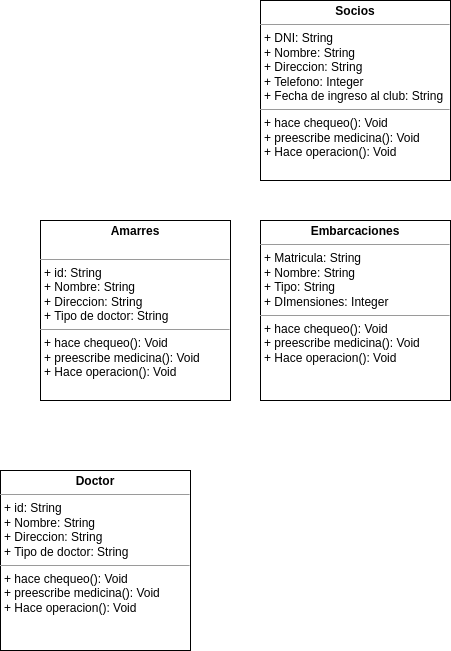

The diagram above was exported from draw.io. Its source (the exported page's mxGraphModel, read from the mxfile embedded in the PNG):
<mxGraphModel dx="1114" dy="762" grid="1" gridSize="10" guides="1" tooltips="1" connect="1" arrows="1" fold="1" page="1" pageScale="1" pageWidth="850" pageHeight="1100" background="#FFFFFF" math="0" shadow="0">
  <root>
    <mxCell id="0" />
    <mxCell id="1" parent="0" />
    <mxCell id="3" value="&lt;p style=&quot;margin:0px;margin-top:4px;text-align:center;&quot;&gt;&lt;b&gt;Amarres&lt;/b&gt;&lt;/p&gt;&lt;span style=&quot;color: rgba(0, 0, 0, 0); font-family: monospace; font-size: 0px;&quot;&gt;%3CmxGraphModel%3E%3Croot%3E%3CmxCell%20id%3D%220%22%2F%3E%3CmxCell%20id%3D%221%22%20parent%3D%220%22%2F%3E%3CmxCell%20id%3D%222%22%20value%3D%22%26lt%3Bp%20style%3D%26quot%3Bmargin%3A0px%3Bmargin-top%3A4px%3Btext-align%3Acenter%3B%26quot%3B%26gt%3B%26lt%3Bb%26gt%3BDoctor%26lt%3B%2Fb%26gt%3B%26lt%3B%2Fp%26gt%3B%26lt%3Bhr%20size%3D%26quot%3B1%26quot%3B%26gt%3B%26lt%3Bp%20style%3D%26quot%3Bborder-color%3A%20var(--border-color)%3B%20margin%3A%200px%200px%200px%204px%3B%26quot%3B%26gt%3B%2B%20id%3A%20String%26lt%3B%2Fp%26gt%3B%26lt%3Bp%20style%3D%26quot%3Bborder-color%3A%20var(--border-color)%3B%20margin%3A%200px%200px%200px%204px%3B%26quot%3B%26gt%3B%2B%20Nombre%3A%20String%26lt%3B%2Fp%26gt%3B%26lt%3Bp%20style%3D%26quot%3Bborder-color%3A%20var(--border-color)%3B%20margin%3A%200px%200px%200px%204px%3B%26quot%3B%26gt%3B%2B%20Direccion%3A%20String%26lt%3B%2Fp%26gt%3B%26lt%3Bp%20style%3D%26quot%3Bborder-color%3A%20var(--border-color)%3B%20margin%3A%200px%200px%200px%204px%3B%26quot%3B%26gt%3B%2B%20Tipo%20de%20doctor%3A%20String%26lt%3B%2Fp%26gt%3B%26lt%3Bhr%20size%3D%26quot%3B1%26quot%3B%26gt%3B%26lt%3Bp%20style%3D%26quot%3Bborder-color%3A%20var(--border-color)%3B%20margin%3A%200px%200px%200px%204px%3B%26quot%3B%26gt%3B%26lt%3Bspan%20style%3D%26quot%3Bborder-color%3A%20var(--border-color)%3B%20background-color%3A%20initial%3B%26quot%3B%26gt%3B%2B%20hace%20chequeo()%3A%20Void%26lt%3B%2Fspan%26gt%3B%26lt%3B%2Fp%26gt%3B%26lt%3Bp%20style%3D%26quot%3Bborder-color%3A%20var(--border-color)%3B%20margin%3A%200px%200px%200px%204px%3B%26quot%3B%26gt%3B%26lt%3Bspan%20style%3D%26quot%3Bborder-color%3A%20var(--border-color)%3B%20background-color%3A%20initial%3B%26quot%3B%26gt%3B%2B%20preescribe%20medicina()%3A%20Void%26lt%3Bbr%26gt%3B%26lt%3B%2Fspan%26gt%3B%26lt%3B%2Fp%26gt%3B%26lt%3Bp%20style%3D%26quot%3Bborder-color%3A%20var(--border-color)%3B%20margin%3A%200px%200px%200px%204px%3B%26quot%3B%26gt%3B%26lt%3Bspan%20style%3D%26quot%3Bborder-color%3A%20var(--border-color)%3B%20background-color%3A%20initial%3B%26quot%3B%26gt%3B%2B%20Hace%20operacion()%3A%20Void%26lt%3Bbr%26gt%3B%26lt%3B%2Fspan%26gt%3B%26lt%3B%2Fp%26gt%3B%26lt%3Bp%20style%3D%26quot%3Bborder-color%3A%20var(--border-color)%3B%20margin%3A%200px%200px%200px%204px%3B%26quot%3B%26gt%3B%26lt%3Bspan%20style%3D%26quot%3Bborder-color%3A%20var(--border-color)%3B%20background-color%3A%20initial%3B%26quot%3B%26gt%3B%26lt%3Bbr%26gt%3B%26lt%3B%2Fspan%26gt%3B%26lt%3B%2Fp%26gt%3B%22%20style%3D%22verticalAlign%3Dtop%3Balign%3Dleft%3Boverflow%3Dfill%3BfontSize%3D12%3BfontFamily%3DHelvetica%3Bhtml%3D1%3B%22%20vertex%3D%221%22%20parent%3D%221%22%3E%3CmxGeometry%20x%3D%2270%22%20y%3D%22420%22%20width%3D%22190%22%20height%3D%22180%22%20as%3D%22geometry%22%2F%3E%3C%2FmxCell%3E%3C%2Froot%3E%3C%2FmxGraphModel%3E&lt;/span&gt;&lt;hr size=&quot;1&quot;&gt;&lt;p style=&quot;border-color: var(--border-color); margin: 0px 0px 0px 4px;&quot;&gt;+ id: String&lt;/p&gt;&lt;p style=&quot;border-color: var(--border-color); margin: 0px 0px 0px 4px;&quot;&gt;+ Nombre: String&lt;/p&gt;&lt;p style=&quot;border-color: var(--border-color); margin: 0px 0px 0px 4px;&quot;&gt;+ Direccion: String&lt;/p&gt;&lt;p style=&quot;border-color: var(--border-color); margin: 0px 0px 0px 4px;&quot;&gt;+ Tipo de doctor: String&lt;/p&gt;&lt;hr size=&quot;1&quot;&gt;&lt;p style=&quot;border-color: var(--border-color); margin: 0px 0px 0px 4px;&quot;&gt;&lt;span style=&quot;border-color: var(--border-color); background-color: initial;&quot;&gt;+ hace chequeo(): Void&lt;/span&gt;&lt;/p&gt;&lt;p style=&quot;border-color: var(--border-color); margin: 0px 0px 0px 4px;&quot;&gt;&lt;span style=&quot;border-color: var(--border-color); background-color: initial;&quot;&gt;+ preescribe medicina(): Void&lt;br&gt;&lt;/span&gt;&lt;/p&gt;&lt;p style=&quot;border-color: var(--border-color); margin: 0px 0px 0px 4px;&quot;&gt;&lt;span style=&quot;border-color: var(--border-color); background-color: initial;&quot;&gt;+ Hace operacion(): Void&lt;br&gt;&lt;/span&gt;&lt;/p&gt;&lt;p style=&quot;border-color: var(--border-color); margin: 0px 0px 0px 4px;&quot;&gt;&lt;span style=&quot;border-color: var(--border-color); background-color: initial;&quot;&gt;&lt;br&gt;&lt;/span&gt;&lt;/p&gt;" style="verticalAlign=top;align=left;overflow=fill;fontSize=12;fontFamily=Helvetica;html=1;" parent="1" vertex="1">
      <mxGeometry x="380" y="310" width="190" height="180" as="geometry" />
    </mxCell>
    <mxCell id="15" value="&lt;p style=&quot;margin:0px;margin-top:4px;text-align:center;&quot;&gt;&lt;b&gt;Embarcaciones&lt;/b&gt;&lt;/p&gt;&lt;hr size=&quot;1&quot;&gt;&lt;p style=&quot;border-color: var(--border-color); margin: 0px 0px 0px 4px;&quot;&gt;+ Matricula: String&lt;/p&gt;&lt;p style=&quot;border-color: var(--border-color); margin: 0px 0px 0px 4px;&quot;&gt;+ Nombre: String&lt;/p&gt;&lt;p style=&quot;border-color: var(--border-color); margin: 0px 0px 0px 4px;&quot;&gt;+ Tipo: String&lt;/p&gt;&lt;p style=&quot;border-color: var(--border-color); margin: 0px 0px 0px 4px;&quot;&gt;+ DImensiones: Integer&lt;/p&gt;&lt;hr size=&quot;1&quot;&gt;&lt;p style=&quot;border-color: var(--border-color); margin: 0px 0px 0px 4px;&quot;&gt;&lt;span style=&quot;border-color: var(--border-color); background-color: initial;&quot;&gt;+ hace chequeo(): Void&lt;/span&gt;&lt;/p&gt;&lt;p style=&quot;border-color: var(--border-color); margin: 0px 0px 0px 4px;&quot;&gt;&lt;span style=&quot;border-color: var(--border-color); background-color: initial;&quot;&gt;+ preescribe medicina(): Void&lt;br&gt;&lt;/span&gt;&lt;/p&gt;&lt;p style=&quot;border-color: var(--border-color); margin: 0px 0px 0px 4px;&quot;&gt;&lt;span style=&quot;border-color: var(--border-color); background-color: initial;&quot;&gt;+ Hace operacion(): Void&lt;br&gt;&lt;/span&gt;&lt;/p&gt;&lt;p style=&quot;border-color: var(--border-color); margin: 0px 0px 0px 4px;&quot;&gt;&lt;span style=&quot;border-color: var(--border-color); background-color: initial;&quot;&gt;&lt;br&gt;&lt;/span&gt;&lt;/p&gt;" style="verticalAlign=top;align=left;overflow=fill;fontSize=12;fontFamily=Helvetica;html=1;" vertex="1" parent="1">
      <mxGeometry x="600" y="310" width="190" height="180" as="geometry" />
    </mxCell>
    <mxCell id="16" value="&lt;p style=&quot;margin:0px;margin-top:4px;text-align:center;&quot;&gt;&lt;b&gt;Socios&lt;/b&gt;&lt;/p&gt;&lt;hr size=&quot;1&quot;&gt;&lt;p style=&quot;border-color: var(--border-color); margin: 0px 0px 0px 4px;&quot;&gt;+ DNI: String&lt;/p&gt;&lt;p style=&quot;border-color: var(--border-color); margin: 0px 0px 0px 4px;&quot;&gt;+ Nombre: String&lt;/p&gt;&lt;p style=&quot;border-color: var(--border-color); margin: 0px 0px 0px 4px;&quot;&gt;+ Direccion: String&lt;/p&gt;&lt;p style=&quot;border-color: var(--border-color); margin: 0px 0px 0px 4px;&quot;&gt;+ Telefono: Integer&lt;/p&gt;&lt;p style=&quot;border-color: var(--border-color); margin: 0px 0px 0px 4px;&quot;&gt;+ Fecha de ingreso al club: String&lt;br&gt;&lt;/p&gt;&lt;hr size=&quot;1&quot;&gt;&lt;p style=&quot;border-color: var(--border-color); margin: 0px 0px 0px 4px;&quot;&gt;&lt;span style=&quot;border-color: var(--border-color); background-color: initial;&quot;&gt;+ hace chequeo(): Void&lt;/span&gt;&lt;/p&gt;&lt;p style=&quot;border-color: var(--border-color); margin: 0px 0px 0px 4px;&quot;&gt;&lt;span style=&quot;border-color: var(--border-color); background-color: initial;&quot;&gt;+ preescribe medicina(): Void&lt;br&gt;&lt;/span&gt;&lt;/p&gt;&lt;p style=&quot;border-color: var(--border-color); margin: 0px 0px 0px 4px;&quot;&gt;&lt;span style=&quot;border-color: var(--border-color); background-color: initial;&quot;&gt;+ Hace operacion(): Void&lt;br&gt;&lt;/span&gt;&lt;/p&gt;&lt;p style=&quot;border-color: var(--border-color); margin: 0px 0px 0px 4px;&quot;&gt;&lt;span style=&quot;border-color: var(--border-color); background-color: initial;&quot;&gt;&lt;br&gt;&lt;/span&gt;&lt;/p&gt;" style="verticalAlign=top;align=left;overflow=fill;fontSize=12;fontFamily=Helvetica;html=1;" vertex="1" parent="1">
      <mxGeometry x="600" y="90" width="190" height="180" as="geometry" />
    </mxCell>
    <mxCell id="17" value="&lt;p style=&quot;margin:0px;margin-top:4px;text-align:center;&quot;&gt;&lt;b&gt;Doctor&lt;/b&gt;&lt;/p&gt;&lt;hr size=&quot;1&quot;&gt;&lt;p style=&quot;border-color: var(--border-color); margin: 0px 0px 0px 4px;&quot;&gt;+ id: String&lt;/p&gt;&lt;p style=&quot;border-color: var(--border-color); margin: 0px 0px 0px 4px;&quot;&gt;+ Nombre: String&lt;/p&gt;&lt;p style=&quot;border-color: var(--border-color); margin: 0px 0px 0px 4px;&quot;&gt;+ Direccion: String&lt;/p&gt;&lt;p style=&quot;border-color: var(--border-color); margin: 0px 0px 0px 4px;&quot;&gt;+ Tipo de doctor: String&lt;/p&gt;&lt;hr size=&quot;1&quot;&gt;&lt;p style=&quot;border-color: var(--border-color); margin: 0px 0px 0px 4px;&quot;&gt;&lt;span style=&quot;border-color: var(--border-color); background-color: initial;&quot;&gt;+ hace chequeo(): Void&lt;/span&gt;&lt;/p&gt;&lt;p style=&quot;border-color: var(--border-color); margin: 0px 0px 0px 4px;&quot;&gt;&lt;span style=&quot;border-color: var(--border-color); background-color: initial;&quot;&gt;+ preescribe medicina(): Void&lt;br&gt;&lt;/span&gt;&lt;/p&gt;&lt;p style=&quot;border-color: var(--border-color); margin: 0px 0px 0px 4px;&quot;&gt;&lt;span style=&quot;border-color: var(--border-color); background-color: initial;&quot;&gt;+ Hace operacion(): Void&lt;br&gt;&lt;/span&gt;&lt;/p&gt;&lt;p style=&quot;border-color: var(--border-color); margin: 0px 0px 0px 4px;&quot;&gt;&lt;span style=&quot;border-color: var(--border-color); background-color: initial;&quot;&gt;&lt;br&gt;&lt;/span&gt;&lt;/p&gt;" style="verticalAlign=top;align=left;overflow=fill;fontSize=12;fontFamily=Helvetica;html=1;" vertex="1" parent="1">
      <mxGeometry x="340" y="560" width="190" height="180" as="geometry" />
    </mxCell>
  </root>
</mxGraphModel>